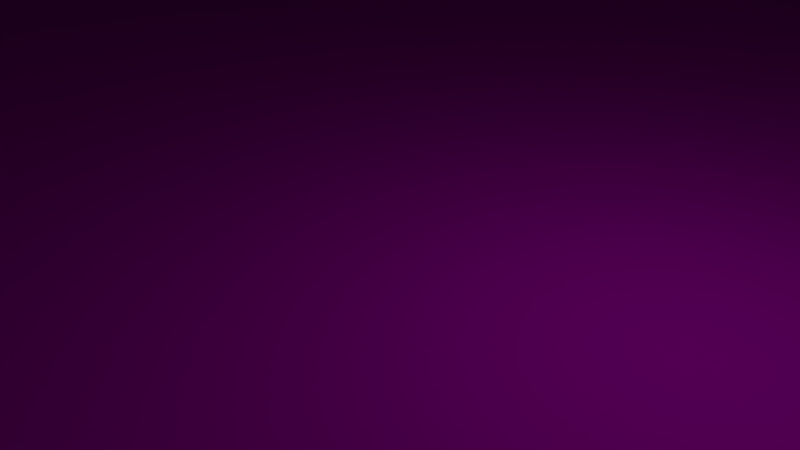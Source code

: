 # Source: Ramp.blend  (saved by Blender 2.77.0; exported with 4.5.12 LTS)
import bpy
from mathutils import Matrix  # noqa: F401  (used for matrix-valued properties, if any)

bpy.ops.wm.read_factory_settings(use_empty=True)
scene = bpy.context.scene
scene.name = 'Scene'

# ---- collections
col_collection_1 = bpy.data.collections.new('Collection 1'); scene.collection.children.link(col_collection_1)

# ---- images (referenced by path relative to the original .blend; pixels are not part of the script)
import os
ASSET_DIR = os.environ.get("B2B_ASSET_DIR", "")  # directory of the original .blend (textures are referenced by path, not embedded)
HERE = os.path.dirname(os.path.abspath(__file__))  # packed textures are extracted next to this script under _unpacked/

def load_image(name, relpath, width, height, colorspace="sRGB"):
    """Load a texture the original file referenced (path relative to the .blend, or extracted next to this script)."""
    p = next((c for c in (os.path.join(HERE, relpath), os.path.join(ASSET_DIR, relpath)) if relpath and os.path.exists(c)), "")
    if p:
        img = bpy.data.images.load(p, check_existing=True)
        img.name = name
    else:  # same state as the original file: an image datablock whose file is absent (Cycles renders it pink)
        img = bpy.data.images.new(name, width, height)
        img.source = "FILE"
        img.filepath = "//" + (relpath or name)
    img.colorspace_settings.name = colorspace
    return img
img_modularracetrack_1_png_001 = load_image('ModularRacetrack_1.png.001', 'ModularRacetrack_1.png', 1024, 1024, 'sRGB')
img_tarmacalbedo_tif = load_image('TarmacAlbedo.tif', 'TarmacAlbedo.tif', 1024, 1024, 'sRGB')
img_whiteasphalt_jpg = load_image('whiteasphalt.jpg', 'whiteasphalt.jpg', 1024, 1024, 'sRGB')

# ---- materials (node trees are filled in below, after node groups)
mat_material_001 = bpy.data.materials.new('Material.001')
mat_material_001.alpha_threshold = 0.0
mat_material_001.roughness = 0.5
mat_material = bpy.data.materials.new('Material')
mat_material.alpha_threshold = 0.0
mat_material.roughness = 0.5
mat_material_002 = bpy.data.materials.new('Material.002')
mat_material_002.alpha_threshold = 0.0
mat_material_002.roughness = 0.5

# ---- material node trees
mat_material_001.use_nodes = True; mat_material_001.node_tree.nodes.clear()
_N = mat_material_001.node_tree.nodes; _L = mat_material_001.node_tree.links
n0 = _N.new('ShaderNodeOutputMaterial'); n0.name = 'Material Output'; n0.location = (300, 300)
n1 = _N.new('ShaderNodeBsdfDiffuse'); n1.name = 'Diffuse BSDF'; n1.location = (10, 300)
n2 = _N.new('ShaderNodeTexImage'); n2.name = 'Image Texture'; n2.location = (-180, 300)
n2.width = 140
n2.image = img_modularracetrack_1_png_001
_L.new(n1.outputs[0], n0.inputs[0])
_L.new(n2.outputs[0], n1.inputs[0])
n0.is_active_output = True
mat_material.use_nodes = True; mat_material.node_tree.nodes.clear()
_N = mat_material.node_tree.nodes; _L = mat_material.node_tree.links
n0 = _N.new('ShaderNodeOutputMaterial'); n0.name = 'Material Output'; n0.location = (300, 300)
n1 = _N.new('ShaderNodeBsdfDiffuse'); n1.name = 'Diffuse BSDF'; n1.location = (10, 300)
n2 = _N.new('ShaderNodeTexImage'); n2.name = 'Image Texture'; n2.location = (-180, 300)
n2.width = 140
n2.image = img_tarmacalbedo_tif
_L.new(n1.outputs[0], n0.inputs[0])
_L.new(n2.outputs[0], n1.inputs[0])
n0.is_active_output = True
mat_material_002.use_nodes = True; mat_material_002.node_tree.nodes.clear()
_N = mat_material_002.node_tree.nodes; _L = mat_material_002.node_tree.links
n0 = _N.new('ShaderNodeOutputMaterial'); n0.name = 'Material Output'; n0.location = (300, 300)
n1 = _N.new('ShaderNodeBsdfDiffuse'); n1.name = 'Diffuse BSDF'; n1.location = (10, 300)
n2 = _N.new('ShaderNodeTexImage'); n2.name = 'Image Texture'; n2.location = (-180, 300)
n2.width = 140
n2.image = img_whiteasphalt_jpg
_L.new(n1.outputs[0], n0.inputs[0])
_L.new(n2.outputs[0], n1.inputs[0])
n0.is_active_output = True

# ---- world
world_world = bpy.data.worlds.new('World'); scene.world = world_world
world_world.color = (0.05088, 0.05088, 0.05088)
world_world.use_sun_shadow = False
world_world.sun_shadow_jitter_overblur = 0.0
world_world.cycles.sampling_method = 'MANUAL'

# ---- cameras
cam_camera = bpy.data.cameras.new('Camera')
cam_camera.clip_end = 100.0
cam_camera.lens = 35.0
cam_camera.sensor_width = 32.0
cam_camera.sensor_height = 18.0
cam_camera.ortho_scale = 7.314
cam_camera.dof.focus_distance = 0.0

# ---- lights
light_lamp = bpy.data.lights.new('Lamp', 'POINT')
light_lamp.transmission_factor = 0.0
light_lamp.cutoff_distance = 30.0
light_lamp.energy = 100.0
light_lamp.shadow_buffer_clip_start = 1.001
light_lamp.shadow_soft_size = 0.1
light_lamp.shadow_maximum_resolution = 0.006
light_lamp.use_absolute_resolution = True

# ---- meshes
me_cube = bpy.data.meshes.new('Cube')
me_cube.from_pydata([(32.0, 32.0, 0.0), (32.0, -32.0, 0.0), (-32.0, -32.0, 0.0), (-32.0, 32.0, 0.0), (32.0, 32.0, 32.0), (32.0, -32.0, 16.0), (-32.0, -32.0, 16.0), (-32.0, 32.0, 32.0), (0.0, -32.0, 16.0), (-28.0, -32.0, 16.0), (28.0, -32.0, 16.0), (0.0, 32.0, 32.0), (-28.0, 32.0, 32.0), (28.0, 32.0, 32.0), (27.0, -32.0, 16.0), (-27.0, -32.0, 16.0), (27.0, 32.0, 32.0), (-27.0, 32.0, 32.0), (25.0, -32.0, 16.0), (-25.0, -32.0, 16.0), (25.0, 32.0, 32.0), (-25.0, 32.0, 32.0)], [], [(0, 1, 2, 3), (0, 4, 5, 1), (1, 5, 10, 14, 18, 8, 19, 15, 9, 6, 2), (2, 6, 7, 3), (4, 0, 3, 7, 12, 17, 21, 11, 20, 16, 13), (4, 13, 10, 5), (7, 6, 9, 12), (9, 15, 17, 12), (13, 16, 14, 10), (15, 19, 21, 17), (16, 20, 18, 14), (8, 18, 20, 11, 21, 19)])
me_cube.polygons.foreach_set('material_index', [0, 0, 0, 0, 0, 0, 0, 1, 1, 2, 2, 1])
_uv = me_cube.uv_layers.new(name='UVMap')
_uv.uv.foreach_set('vector', [0.0, 1.49e-07, 0.3333, 0.0, 0.3333, 1.0, 4.967e-08, 1.0, 0.2367, 0.4558, 0.1744, 0.4558, 0.2056, 0.08246, 0.2367, 0.08246, 0.2367, 0.08246, 0.2678, 0.08246, 0.2678, 0.1058, 0.2678, 0.1116, 0.2678, 0.1233, 0.2678, 0.2691, 0.2678, 0.415, 0.2678, 0.4266, 0.2678, 0.4325, 0.2678, 0.4558, 0.2367, 0.4558, 0.1744, 0.4558, 0.1433, 0.4558, 0.1122, 0.08246, 0.1744, 0.08246, 0.05, 0.08246, 0.1122, 0.08246, 0.1122, 0.4558, 0.05, 0.4558, 0.05, 0.4325, 0.05, 0.4266, 0.05, 0.415, 0.05, 0.2691, 0.05, 0.1233, 0.05, 0.1116, 0.05, 0.1058, 0.2756, 0.08246, 0.2833, 0.08246, 0.2833, 0.4673, 0.2756, 0.4673, 0.2756, 0.08246, 0.2756, 0.4673, 0.2678, 0.4673, 0.2678, 0.08246, 0.7731, 1.0, 0.7579, 1.0, 0.7579, 0.0, 0.7731, 0.0, 0.7731, 0.0, 0.7882, 0.0, 0.7882, 1.0, 0.7731, 1.0, 0.03032, 5.5, -0.2729, 5.5, -0.2729, -4.5, 0.03032, -4.5, 0.03032, -4.5, 0.3335, -4.5, 0.3335, 5.5, 0.03032, 5.5, 0.379, 1.0, 8.674e-08, 1.0, 0.0, 1.156e-07, 0.379, 5.782e-08, 0.7579, 0.0, 0.7579, 1.0])
me_cube.materials.append(mat_material_001)
me_cube.materials.append(mat_material)
me_cube.materials.append(mat_material_002)
me_cube.use_remesh_preserve_volume = False
me_cube.use_remesh_preserve_attributes = False
me_cube.use_mirror_vertex_groups = False
me_cube.update()

# ---- objects
ob_cube = bpy.data.objects.new('Cube', me_cube)
ob_lamp = bpy.data.objects.new('Lamp', light_lamp)
ob_camera = bpy.data.objects.new('Camera', cam_camera)

# ---- transforms, parenting, visibility, modifiers, constraints
ob_cube.location = (0.0, 0.0, 0.0)
ob_cube.lock_rotations_4d = False
ob_cube.empty_display_type = 'ARROWS'
ob_cube.lineart.crease_threshold = 0.0
ob_lamp.location = (4.076, 1.005, 5.904)
ob_lamp.rotation_euler = (0.6503, 0.05522, 1.866)
ob_lamp.lock_rotations_4d = False
ob_lamp.empty_display_type = 'ARROWS'
ob_lamp.color = (0.0, 0.0, 0.0, 0.0)
ob_lamp.lineart.crease_threshold = 0.0
ob_camera.location = (7.481, -6.508, 5.344)
ob_camera.rotation_euler = (1.109, 0.0, 0.8149)
ob_camera.lock_rotations_4d = False
ob_camera.empty_display_type = 'ARROWS'
ob_camera.color = (0.0, 0.0, 0.0, 0.0)
ob_camera.display_type = 'WIRE'
ob_camera.lineart.crease_threshold = 0.0

# ---- collection membership
col_collection_1.objects.link(ob_cube)
col_collection_1.objects.link(ob_lamp)
col_collection_1.objects.link(ob_camera)

# ---- scene / render settings (as saved in the file)
scene.camera = ob_camera
scene.frame_start = 1; scene.frame_end = 250; scene.frame_set(1)
scene.render.engine = 'CYCLES'
scene.render.resolution_percentage = 50
scene.render.dither_intensity = 0.0
scene.cycles.use_denoising = False
scene.cycles.samples = 128
scene.cycles.sampling_pattern = 'TABULATED_SOBOL'
scene.cycles.light_sampling_threshold = 0.0
scene.cycles.use_adaptive_sampling = False
scene.cycles.use_light_tree = False
scene.cycles.blur_glossy = 0.0
scene.cycles.sample_clamp_indirect = 0.0
scene.view_settings.view_transform = 'Standard'
bpy.context.view_layer.update()
